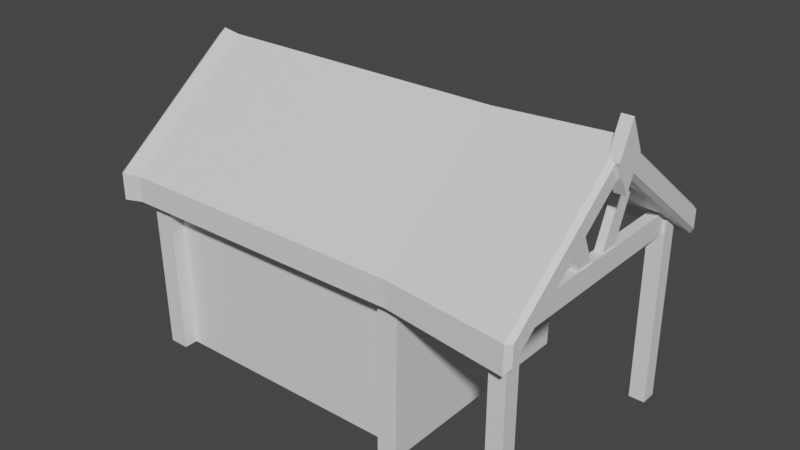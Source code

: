 # Source: cabin.blend  (saved by Blender 2.80.60; exported with 4.5.12 LTS)
import bpy
from mathutils import Matrix  # noqa: F401  (used for matrix-valued properties, if any)

bpy.ops.wm.read_factory_settings(use_empty=True)
scene = bpy.context.scene
scene.name = 'Scene'

# ---- collections
col_collection = bpy.data.collections.new('Collection'); scene.collection.children.link(col_collection)

# ---- materials (node trees are filled in below, after node groups)
mat_material = bpy.data.materials.new('Material')
mat_material.alpha_threshold = 0.0
mat_material.use_transparent_shadow = False
mat_material.roughness = 0.5
mat_material.line_color = (0.0, 0.0, 0.0, 1.0)

# ---- material node trees
mat_material.use_nodes = True; mat_material.node_tree.nodes.clear()
_N = mat_material.node_tree.nodes; _L = mat_material.node_tree.links
n0 = _N.new('ShaderNodeOutputMaterial'); n0.name = 'Material Output'; n0.location = (300, 300)
n1 = _N.new('ShaderNodeBsdfPrincipled'); n1.name = 'Principled BSDF'; n1.location = (10, 300)
n1.distribution = 'GGX'
n1.subsurface_method = 'BURLEY'
n1.inputs[3].default_value = 1.45
_L.new(n1.outputs[0], n0.inputs[0])
n0.is_active_output = True

# ---- world
world_world = bpy.data.worlds.new('World'); scene.world = world_world
world_world.use_nodes = True; world_world.node_tree.nodes.clear()
_N = world_world.node_tree.nodes; _L = world_world.node_tree.links
n0 = _N.new('ShaderNodeOutputWorld'); n0.name = 'World Output'; n0.location = (300, 300)
n1 = _N.new('ShaderNodeBackground'); n1.name = 'Background'; n1.location = (10, 300)
n1.inputs[0].default_value = (0.05088, 0.05088, 0.05088, 1.0)
_L.new(n1.outputs[0], n0.inputs[0])
n0.is_active_output = True
world_world.color = (0.05088, 0.05088, 0.05088)
world_world.use_sun_shadow = False
world_world.sun_shadow_jitter_overblur = 0.0

# ---- meshes
me_cube = bpy.data.meshes.new('Cube')
me_cube.from_pydata([(2.795, 2.203, 1.169), (2.755, 1.948, -1.897), (2.795, -2.205, 1.169), (2.755, -1.95, -1.897), (-2.132, 2.203, 1.169), (-2.092, 1.948, -1.897), (-2.132, -2.205, 1.169), (-2.092, -1.95, -1.897), (2.795, 2.203, 0.7424), (-2.132, -2.205, 0.7424), (2.795, -2.205, 0.7424), (-2.132, 2.203, 0.7424), (2.795, -0.0007067, 2.888), (-2.132, -0.0007067, 2.888), (2.795, -0.0007067, 2.462), (-2.132, -0.0007067, 2.462), (4.863, -0.07457, 2.861), (4.863, 0.07315, 2.861), (4.781, -0.0007067, 2.992), (4.781, -2.396, 1.123), (4.863, -2.323, 1.107), (4.781, 2.395, 1.123), (4.863, 2.321, 1.107), (4.863, 2.321, 0.7911), (4.781, 2.395, 0.6597), (4.781, -2.396, 0.6597), (4.863, -2.323, 0.7911), (4.781, -0.0007067, 2.529), (4.863, 0.07315, 2.545), (4.863, -0.07457, 2.545), (-2.51, -0.05852, 2.513), (-2.51, 0.05711, 2.513), (-2.446, -0.0007067, 2.494), (-2.51, 2.236, 0.8128), (-2.446, 2.279, 0.7154), (-2.51, 2.236, 1.141), (-2.446, 2.279, 1.156), (-2.446, -0.0007067, 2.935), (-2.51, 0.05711, 2.841), (-2.51, -0.05852, 2.841), (-2.51, -2.238, 1.141), (-2.446, -2.28, 1.156), (-2.51, -2.238, 0.8128), (-2.446, -2.28, 0.7154), (2.793, 1.978, 0.6336), (2.793, -1.962, 0.6336), (-2.13, 1.978, 0.6336), (-2.13, -1.962, 0.6336), (4.383, -2.113, -2.14), (4.383, -2.113, 1.039), (4.383, -1.844, -2.14), (4.383, -1.844, 1.039), (4.652, -2.113, -2.14), (4.652, -2.113, 1.039), (4.652, -1.844, -2.14), (4.652, -1.844, 1.039), (4.383, 1.821, -2.131), (4.383, 1.821, 1.048), (4.383, 2.09, -2.131), (4.383, 2.09, 1.048), (4.652, 1.821, -2.131), (4.652, 1.821, 1.048), (4.652, 2.09, -2.131), (4.652, 2.09, 1.048), (4.429, -1.957, 1.18), (4.429, 1.891, 1.18), (4.429, -1.957, 0.8266), (4.429, 1.891, 0.8266), (4.605, -1.957, 1.18), (4.605, 1.891, 1.18), (4.605, -1.957, 0.8266), (4.605, 1.891, 0.8266), (4.452, -0.3535, 0.9476), (4.452, -0.8268, 2.026), (4.452, -0.1207, 1.124), (4.452, -0.594, 2.203), (4.583, -0.3535, 0.9476), (4.583, -0.8268, 2.026), (4.583, -0.1207, 1.124), (4.583, -0.594, 2.203), (4.452, 0.8249, 2.026), (4.452, 0.3516, 0.9476), (4.452, 0.5921, 2.203), (4.452, 0.1188, 1.124), (4.583, 0.8249, 2.026), (4.583, 0.3516, 0.9476), (4.583, 0.5921, 2.203), (4.583, 0.1188, 1.124), (-1.761, 1.948, -1.897), (-1.796, -2.205, 1.169), (-1.761, -1.95, -1.897), (-1.796, 2.203, 1.169), (-1.796, 2.203, 0.7424), (-1.796, -2.205, 0.7424), (-1.796, -0.0007067, 2.888), (-1.794, 1.978, 0.6336), (-1.794, -1.962, 0.6336), (2.419, -1.95, -1.897), (2.454, 2.203, 1.169), (2.454, 2.203, 0.7424), (2.454, -0.0007067, 2.888), (2.453, 1.978, 0.6336), (2.419, 1.948, -1.897), (2.454, -2.205, 1.169), (2.454, -2.205, 0.7424), (2.453, -1.962, 0.6336), (2.419, 1.713, -1.894), (-1.761, 1.713, -1.894), (-1.794, 1.742, 0.6363), (2.453, 1.742, 0.6363), (2.453, -1.735, 0.6348), (-1.794, -1.735, 0.6348), (-1.761, -1.722, -1.895), (2.419, -1.722, -1.895), (4.743, -0.01854, 2.198), (4.743, -0.2774, 2.737), (4.743, 0.2404, 2.737), (4.743, -0.01854, 3.276), (4.928, -0.01854, 2.198), (4.928, -0.2774, 2.737), (4.928, 0.2404, 2.737), (4.928, -0.01854, 3.276)], [], [(94, 13, 6, 89), (93, 89, 6, 9), (9, 6, 41, 43), (2, 10, 25, 19), (99, 98, 0, 8), (96, 93, 9, 47), (101, 99, 8, 44), (44, 8, 14, 10, 45, 3, 1), (41, 37, 39, 40), (10, 14, 27, 25), (13, 4, 36, 37), (91, 4, 13, 94), (0, 12, 18, 21), (12, 2, 19, 18), (8, 0, 21, 24), (14, 8, 24, 27), (23, 22, 17, 28), (11, 15, 32, 34), (16, 17, 18), (27, 28, 29), (18, 19, 20, 16), (22, 23, 24, 21), (19, 25, 26, 20), (29, 26, 25, 27), (21, 18, 17, 22), (23, 28, 27, 24), (16, 29, 28, 17), (29, 16, 20, 26), (31, 38, 35, 33), (6, 13, 37, 41), (15, 9, 43, 32), (4, 11, 34, 36), (30, 31, 32), (37, 38, 39), (43, 41, 40, 42), (38, 31, 30, 39), (36, 34, 33, 35), (31, 33, 34, 32), (42, 30, 32, 43), (37, 36, 35, 38), (102, 1, 3, 97), (42, 40, 39, 30), (102, 101, 44, 1), (90, 96, 47, 7), (47, 9, 15, 11, 46, 5, 7), (48, 49, 51, 50), (50, 51, 55, 54), (54, 55, 53, 52), (52, 53, 49, 48), (50, 54, 52, 48), (55, 51, 49, 53), (56, 57, 59, 58), (58, 59, 63, 62), (62, 63, 61, 60), (60, 61, 57, 56), (58, 62, 60, 56), (63, 59, 57, 61), (64, 65, 67, 66), (66, 67, 71, 70), (70, 71, 69, 68), (68, 69, 65, 64), (66, 70, 68, 64), (71, 67, 65, 69), (72, 73, 75, 74), (74, 75, 79, 78), (78, 79, 77, 76), (76, 77, 73, 72), (74, 78, 76, 72), (79, 75, 73, 77), (80, 81, 83, 82), (82, 83, 87, 86), (86, 87, 85, 84), (84, 85, 81, 80), (82, 86, 84, 80), (87, 83, 81, 85), (105, 96, 111, 110), (5, 46, 95, 88), (5, 88, 90, 7), (98, 91, 94, 100), (46, 11, 92, 95), (105, 104, 93, 96), (11, 4, 91, 92), (104, 103, 89, 93), (100, 94, 89, 103), (12, 100, 103, 2), (10, 2, 103, 104), (45, 10, 104, 105), (0, 98, 100, 12), (3, 45, 105, 97), (88, 95, 108, 107), (113, 110, 111, 112), (95, 92, 99, 101), (92, 91, 98, 99), (107, 108, 109, 106), (101, 102, 106, 109), (96, 90, 112, 111), (95, 101, 109, 108), (97, 105, 110, 113), (114, 116, 120, 118), (119, 121, 117, 115), (117, 121, 120, 116), (115, 117, 116, 114), (119, 115, 114, 118), (121, 119, 118, 120)])
_uv = me_cube.uv_layers.new(name='UVMap')
_uv.uv.foreach_set('vector', [0.5908, 0.9729, 0.5913, 0.9729, 0.5926, 0.9787, 0.5921, 0.9787, 0.04247, 0.9123, 0.04398, 0.9131, 0.04398, 0.9141, 0.04248, 0.9131, 0.04248, 0.9131, 0.04398, 0.9141, 0.04347, 0.9147, 0.04264, 0.9139, 0.04398, 0.9003, 0.04234, 0.9007, 0.04151, 0.8974, 0.04194, 0.8962, 0.03009, 0.9047, 0.02833, 0.905, 0.0281, 0.9041, 0.02991, 0.9039, 0.04171, 0.9121, 0.04247, 0.9123, 0.04248, 0.9131, 0.04172, 0.9129, 0.03086, 0.9049, 0.03009, 0.9047, 0.02991, 0.9039, 0.03069, 0.9042, 0.03069, 0.9042, 0.02991, 0.9039, 0.03493, 0.8971, 0.04234, 0.9007, 0.04153, 0.9013, 0.03685, 0.9084, 0.03587, 0.9085, 0.5933, 0.9786, 0.5917, 0.9729, 0.5919, 0.973, 0.5935, 0.9786, 0.04234, 0.9007, 0.03493, 0.8971, 0.03374, 0.8921, 0.04151, 0.8974, 0.5913, 0.9729, 0.5926, 0.967, 0.5933, 0.967, 0.5917, 0.9729, 0.592, 0.967, 0.5926, 0.967, 0.5913, 0.9729, 0.5908, 0.9729, 0.584, 0.9669, 0.5849, 0.9729, 0.5825, 0.9729, 0.5802, 0.9676, 0.5849, 0.9729, 0.584, 0.9791, 0.5801, 0.9783, 0.5825, 0.9729, 0.02991, 0.9039, 0.0281, 0.9041, 0.02824, 0.8993, 0.02917, 0.9002, 0.03493, 0.8971, 0.02991, 0.9039, 0.02917, 0.9002, 0.03374, 0.8921, 0.02912, 0.8999, 0.02849, 0.8991, 0.03322, 0.8906, 0.0335, 0.8919, 0.03252, 0.9147, 0.03833, 0.9197, 0.03845, 0.9205, 0.03259, 0.9155, 0.5823, 0.973, 0.5823, 0.9728, 0.5825, 0.9729, 0.03374, 0.8921, 0.0335, 0.8919, 0.03391, 0.8918, 0.5825, 0.9729, 0.5801, 0.9783, 0.58, 0.9782, 0.5823, 0.973, 0.02849, 0.8991, 0.02912, 0.8999, 0.02917, 0.9002, 0.02824, 0.8993, 0.04194, 0.8962, 0.04151, 0.8974, 0.04142, 0.8971, 0.04166, 0.8962, 0.03391, 0.8918, 0.04142, 0.8971, 0.04151, 0.8974, 0.03374, 0.8921, 0.5802, 0.9676, 0.5825, 0.9729, 0.5823, 0.9728, 0.5801, 0.9677, 0.02912, 0.8999, 0.0335, 0.8919, 0.03374, 0.8921, 0.02917, 0.9002, 0.03357, 0.8905, 0.03391, 0.8918, 0.0335, 0.8919, 0.03322, 0.8906, 0.03391, 0.8918, 0.03357, 0.8905, 0.04166, 0.8962, 0.04142, 0.8971, 0.03833, 0.9207, 0.03853, 0.9219, 0.0322, 0.9164, 0.03261, 0.9156, 0.5926, 0.9787, 0.5913, 0.9729, 0.5917, 0.9729, 0.5933, 0.9786, 0.03833, 0.9197, 0.04248, 0.9131, 0.04264, 0.9139, 0.03845, 0.9205, 0.03144, 0.916, 0.03252, 0.9147, 0.03259, 0.9155, 0.03205, 0.9164, 0.03861, 0.9206, 0.03833, 0.9207, 0.03845, 0.9205, 0.5917, 0.9729, 0.5919, 0.9728, 0.5919, 0.973, 0.04264, 0.9139, 0.04347, 0.9147, 0.04332, 0.9148, 0.04268, 0.9141, 0.03853, 0.9219, 0.03833, 0.9207, 0.03861, 0.9206, 0.03878, 0.9219, 0.03205, 0.9164, 0.03259, 0.9155, 0.03261, 0.9156, 0.0322, 0.9164, 0.03833, 0.9207, 0.03261, 0.9156, 0.03259, 0.9155, 0.03845, 0.9205, 0.04268, 0.9141, 0.03861, 0.9206, 0.03845, 0.9205, 0.04264, 0.9139, 0.5917, 0.9729, 0.5933, 0.967, 0.5935, 0.967, 0.5919, 0.9728, 0.03589, 0.9086, 0.03587, 0.9085, 0.03685, 0.9084, 0.03686, 0.9084, 0.04268, 0.9141, 0.04332, 0.9148, 0.03878, 0.9219, 0.03861, 0.9206, 0.03589, 0.9086, 0.03086, 0.9049, 0.03069, 0.9042, 0.03587, 0.9085, 0.03709, 0.9092, 0.04171, 0.9121, 0.04172, 0.9129, 0.03711, 0.9092, 0.04172, 0.9129, 0.04248, 0.9131, 0.03833, 0.9197, 0.03252, 0.9147, 0.03313, 0.9143, 0.03626, 0.9096, 0.03711, 0.9092, 0.8913, 0.9589, 0.8991, 0.9589, 0.8991, 0.9668, 0.8913, 0.9668, 0.8913, 0.9668, 0.8991, 0.9668, 0.8991, 0.9746, 0.8913, 0.9746, 0.8913, 0.9746, 0.8991, 0.9746, 0.8991, 0.9825, 0.8913, 0.9825, 0.8913, 0.9825, 0.8991, 0.9825, 0.8991, 0.9903, 0.8913, 0.9903, 0.8835, 0.9746, 0.8913, 0.9746, 0.8913, 0.9825, 0.8835, 0.9825, 0.8991, 0.9746, 0.907, 0.9746, 0.907, 0.9825, 0.8991, 0.9825, 0.8913, 0.9589, 0.8991, 0.9589, 0.8991, 0.9668, 0.8913, 0.9668, 0.8913, 0.9668, 0.8991, 0.9668, 0.8991, 0.9746, 0.8913, 0.9746, 0.8913, 0.9746, 0.8991, 0.9746, 0.8991, 0.9825, 0.8913, 0.9825, 0.8913, 0.9825, 0.8991, 0.9825, 0.8991, 0.9903, 0.8913, 0.9903, 0.8835, 0.9746, 0.8913, 0.9746, 0.8913, 0.9825, 0.8835, 0.9825, 0.8991, 0.9746, 0.907, 0.9746, 0.907, 0.9825, 0.8991, 0.9825, 0.8913, 0.9589, 0.8991, 0.9589, 0.8991, 0.9668, 0.8913, 0.9668, 0.8913, 0.9668, 0.8991, 0.9668, 0.8991, 0.9746, 0.8913, 0.9746, 0.8913, 0.9746, 0.8991, 0.9746, 0.8991, 0.9825, 0.8913, 0.9825, 0.8913, 0.9825, 0.8991, 0.9825, 0.8991, 0.9903, 0.8913, 0.9903, 0.8835, 0.9746, 0.8913, 0.9746, 0.8913, 0.9825, 0.8835, 0.9825, 0.8991, 0.9746, 0.907, 0.9746, 0.907, 0.9825, 0.8991, 0.9825, 0.8913, 0.9589, 0.8991, 0.9589, 0.8991, 0.9668, 0.8913, 0.9668, 0.8913, 0.9668, 0.8991, 0.9668, 0.8991, 0.9746, 0.8913, 0.9746, 0.8913, 0.9746, 0.8991, 0.9746, 0.8991, 0.9825, 0.8913, 0.9825, 0.8913, 0.9825, 0.8991, 0.9825, 0.8991, 0.9903, 0.8913, 0.9903, 0.8835, 0.9746, 0.8913, 0.9746, 0.8913, 0.9825, 0.8835, 0.9825, 0.8991, 0.9746, 0.907, 0.9746, 0.907, 0.9825, 0.8991, 0.9825, 0.8913, 0.9589, 0.8991, 0.9589, 0.8991, 0.9668, 0.8913, 0.9668, 0.8913, 0.9668, 0.8991, 0.9668, 0.8991, 0.9746, 0.8913, 0.9746, 0.8913, 0.9746, 0.8991, 0.9746, 0.8991, 0.9825, 0.8913, 0.9825, 0.8913, 0.9825, 0.8991, 0.9825, 0.8991, 0.9903, 0.8913, 0.9903, 0.8835, 0.9746, 0.8913, 0.9746, 0.8913, 0.9825, 0.8835, 0.9825, 0.8991, 0.9746, 0.907, 0.9746, 0.907, 0.9825, 0.8991, 0.9825, 0.04154, 0.9021, 0.04171, 0.9121, 0.04171, 0.9121, 0.04154, 0.9021, 0.03626, 0.9096, 0.03313, 0.9143, 0.03296, 0.9136, 0.03623, 0.9095, 0.03626, 0.9096, 0.03623, 0.9095, 0.03709, 0.9092, 0.03711, 0.9092, 0.5846, 0.9669, 0.592, 0.967, 0.5908, 0.9729, 0.5853, 0.9729, 0.03313, 0.9143, 0.03252, 0.9147, 0.03234, 0.914, 0.03296, 0.9136, 0.04154, 0.9021, 0.04235, 0.9016, 0.04247, 0.9123, 0.04171, 0.9121, 0.03252, 0.9147, 0.03144, 0.916, 0.03121, 0.9152, 0.03234, 0.914, 0.04235, 0.9016, 0.04398, 0.9013, 0.04398, 0.9131, 0.04247, 0.9123, 0.5853, 0.9729, 0.5908, 0.9729, 0.5921, 0.9787, 0.5846, 0.9791, 0.5849, 0.9729, 0.5853, 0.9729, 0.5846, 0.9791, 0.584, 0.9791, 0.04234, 0.9007, 0.04398, 0.9003, 0.04398, 0.9013, 0.04235, 0.9016, 0.04153, 0.9013, 0.04234, 0.9007, 0.04235, 0.9016, 0.04154, 0.9021, 0.584, 0.9669, 0.5846, 0.9669, 0.5853, 0.9729, 0.5849, 0.9729, 0.03685, 0.9084, 0.04153, 0.9013, 0.04154, 0.9021, 0.03686, 0.9084, 0.03623, 0.9095, 0.03296, 0.9136, 0.03296, 0.9136, 0.03623, 0.9095, 0.03686, 0.9084, 0.04154, 0.9021, 0.04171, 0.9121, 0.03709, 0.9092, 0.03296, 0.9136, 0.03234, 0.914, 0.03009, 0.9047, 0.03086, 0.9049, 0.03234, 0.914, 0.03121, 0.9152, 0.02833, 0.905, 0.03009, 0.9047, 0.03623, 0.9095, 0.03296, 0.9136, 0.03086, 0.9049, 0.03589, 0.9086, 0.03086, 0.9049, 0.03589, 0.9086, 0.03589, 0.9086, 0.03086, 0.9049, 0.04171, 0.9121, 0.03709, 0.9092, 0.03709, 0.9092, 0.04171, 0.9121, 0.03296, 0.9136, 0.03086, 0.9049, 0.03086, 0.9049, 0.03296, 0.9136, 0.03686, 0.9084, 0.04154, 0.9021, 0.04154, 0.9021, 0.03686, 0.9084, 0.9071, 0.9545, 0.9071, 0.9623, 0.9148, 0.9623, 0.9148, 0.9545, 0.9071, 0.9623, 0.9071, 0.97, 0.9148, 0.97, 0.9148, 0.9623, 0.9071, 0.97, 0.9071, 0.9778, 0.9148, 0.9778, 0.9148, 0.97, 0.9071, 0.9778, 0.9071, 0.9855, 0.9148, 0.9855, 0.9148, 0.9778, 0.8993, 0.97, 0.8993, 0.9778, 0.9071, 0.9778, 0.9071, 0.97, 0.9148, 0.97, 0.9148, 0.9778, 0.9226, 0.9778, 0.9226, 0.97])
me_cube.materials.append(mat_material)
me_cube.use_remesh_preserve_volume = False
me_cube.use_remesh_preserve_attributes = False
me_cube.use_mirror_vertex_groups = False
me_cube.update()

# ---- objects
ob_cube = bpy.data.objects.new('Cube', me_cube)

# ---- transforms, parenting, visibility, modifiers, constraints
ob_cube.location = (0.0, 0.0, 0.8602)
ob_cube.lock_rotations_4d = False
ob_cube.empty_display_type = 'ARROWS'
ob_cube.lineart.crease_threshold = 0.0

# ---- collection membership
col_collection.objects.link(ob_cube)

# ---- scene / render settings (as saved in the file)
scene.frame_start = 1; scene.frame_end = 250; scene.frame_set(1)
scene.render.engine = 'BLENDER_EEVEE_NEXT'
scene.cycles.use_denoising = False
scene.cycles.samples = 128
scene.cycles.sampling_pattern = 'TABULATED_SOBOL'
scene.cycles.use_adaptive_sampling = False
scene.cycles.use_light_tree = False
scene.view_settings.view_transform = 'Filmic'
bpy.context.view_layer.update()

# ---- added for rendering (the .blend has no active camera and no usable light): camera, sun
cam_auto = bpy.data.cameras.new('AutoCamera')
cam_auto.lens = 50.0
cam_auto.sensor_width = 36.0
cam_auto.clip_end = 1000.0
ob_auto_camera = bpy.data.objects.new('AutoCamera', cam_auto)
scene.collection.objects.link(ob_auto_camera)
ob_auto_camera.location = (10.8067, -11.5179, 9.10628)
ob_auto_camera.rotation_euler = (1.09748, -7.21219e-08, 0.694738)
scene.camera = ob_auto_camera
light_auto_sun = bpy.data.lights.new('AutoSun', 'SUN')
light_auto_sun.energy = 3.0
light_auto_sun.angle = 0.0523599
ob_auto_sun = bpy.data.objects.new('AutoSun', light_auto_sun)
scene.collection.objects.link(ob_auto_sun)
ob_auto_sun.rotation_euler = (0.872665, 0.174533, 0.523599)
bpy.context.view_layer.update()
